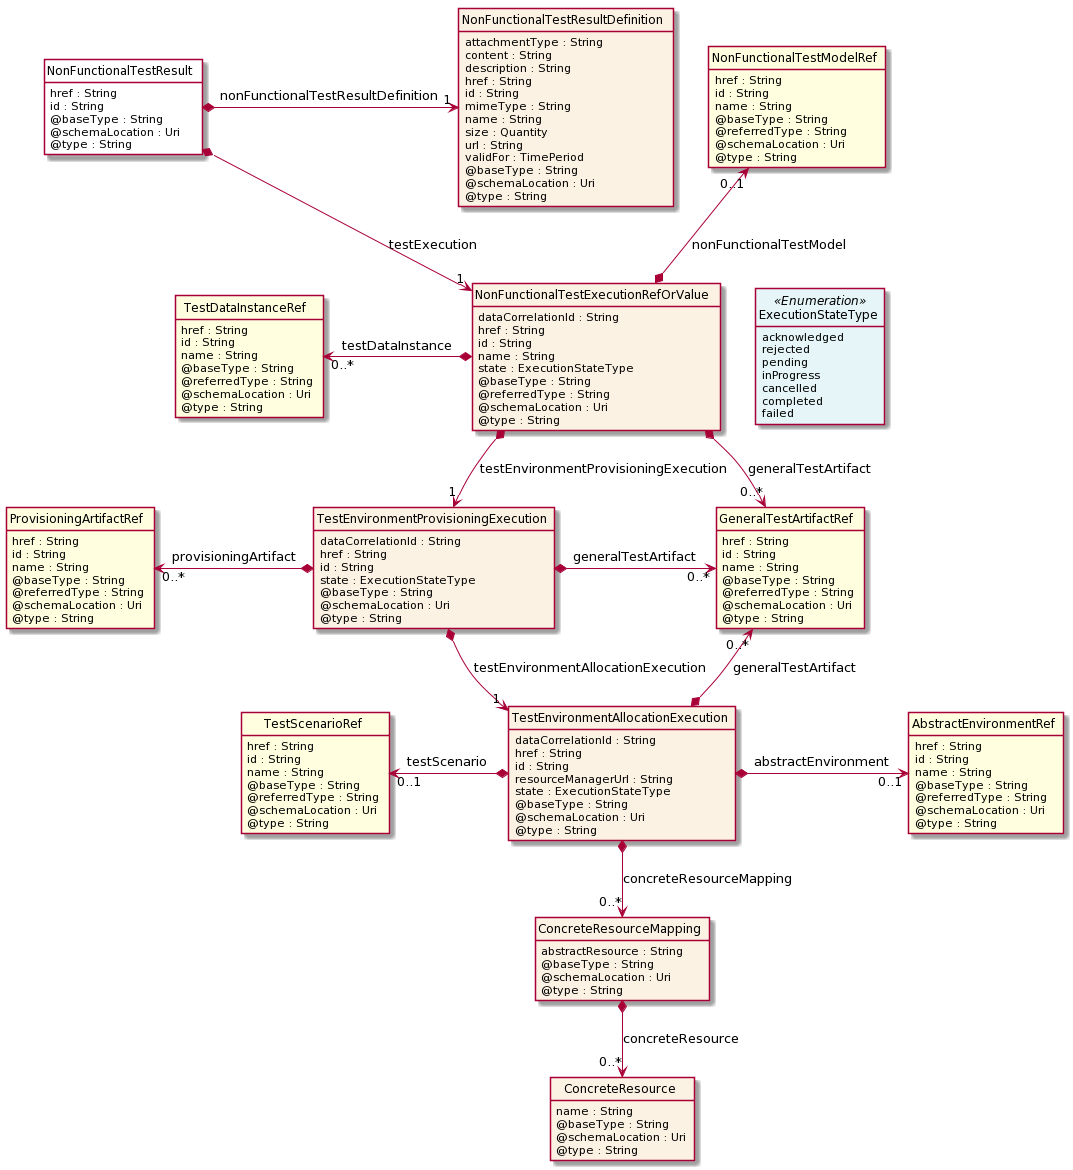

The diagram above was rendered by PlantUML. Its source (embedded in the PNG):
@startuml
hide circle
hide methods
hide stereotype
show <<Enumeration>> stereotype
skinparam class {
   BackgroundColor<<Enumeration>> #E6F5F7
   BackgroundColor<<Ref>> #FFFFE0
   BackgroundColor<<Pivot>> #FFFFFFF
   BackgroundColor #FCF2E3
}

class NonFunctionalTestResult  <<Pivot>> {
    href : String
    id : String
    @baseType : String
    @schemaLocation : Uri
    @type : String
}

class NonFunctionalTestResultDefinition  {
    attachmentType : String
    content : String
    description : String
    href : String
    id : String
    mimeType : String
    name : String
    size : Quantity
    url : String
    validFor : TimePeriod
    @baseType : String
    @schemaLocation : Uri
    @type : String
}

class NonFunctionalTestExecutionRefOrValue  {
    dataCorrelationId : String
    href : String
    id : String
    name : String
    state : ExecutionStateType
    @baseType : String
    @referredType : String
    @schemaLocation : Uri
    @type : String
}

class ExecutionStateType <<Enumeration>> {
    acknowledged
    rejected
    pending
    inProgress
    cancelled
    completed
    failed
}

class GeneralTestArtifactRef  <<Ref>> {
    href : String
    id : String
    name : String
    @baseType : String
    @referredType : String
    @schemaLocation : Uri
    @type : String
}

class NonFunctionalTestModelRef  <<Ref>> {
    href : String
    id : String
    name : String
    @baseType : String
    @referredType : String
    @schemaLocation : Uri
    @type : String
}

class TestEnvironmentProvisioningExecution  {
    dataCorrelationId : String
    href : String
    id : String
    state : ExecutionStateType
    @baseType : String
    @schemaLocation : Uri
    @type : String
}

class ProvisioningArtifactRef  <<Ref>> {
    href : String
    id : String
    name : String
    @baseType : String
    @referredType : String
    @schemaLocation : Uri
    @type : String
}

class TestEnvironmentAllocationExecution  {
    dataCorrelationId : String
    href : String
    id : String
    resourceManagerUrl : String
    state : ExecutionStateType
    @baseType : String
    @schemaLocation : Uri
    @type : String
}

class AbstractEnvironmentRef  <<Ref>> {
    href : String
    id : String
    name : String
    @baseType : String
    @referredType : String
    @schemaLocation : Uri
    @type : String
}

class TestScenarioRef  <<Ref>> {
    href : String
    id : String
    name : String
    @baseType : String
    @referredType : String
    @schemaLocation : Uri
    @type : String
}

class ConcreteResourceMapping  {
    abstractResource : String
    @baseType : String
    @schemaLocation : Uri
    @type : String
}

class ConcreteResource  {
    name : String
    @baseType : String
    @schemaLocation : Uri
    @type : String
}

class TestDataInstanceRef  <<Ref>> {
    href : String
    id : String
    name : String
    @baseType : String
    @referredType : String
    @schemaLocation : Uri
    @type : String
}

NonFunctionalTestResult *-->  "1" NonFunctionalTestExecutionRefOrValue : testExecution

NonFunctionalTestExecutionRefOrValue -right[hidden]-> ExecutionStateType

NonFunctionalTestExecutionRefOrValue *-->  "0..*" GeneralTestArtifactRef : generalTestArtifact

NonFunctionalTestExecutionRefOrValue *-->  "1" TestEnvironmentProvisioningExecution : testEnvironmentProvisioningExecution

TestEnvironmentProvisioningExecution *-->  "1" TestEnvironmentAllocationExecution : testEnvironmentAllocationExecution

GeneralTestArtifactRef "0..*" <--* TestEnvironmentAllocationExecution : generalTestArtifact

TestEnvironmentProvisioningExecution *-right-> "0..*" GeneralTestArtifactRef : generalTestArtifact

TestDataInstanceRef "0..*" <-left-* NonFunctionalTestExecutionRefOrValue : testDataInstance

NonFunctionalTestModelRef "0..1" <--* NonFunctionalTestExecutionRefOrValue : nonFunctionalTestModel

TestScenarioRef "0..1" <-left-* TestEnvironmentAllocationExecution : testScenario

TestEnvironmentAllocationExecution *-right-> "0..1" AbstractEnvironmentRef : abstractEnvironment

TestEnvironmentAllocationExecution *-->  "0..*" ConcreteResourceMapping : concreteResourceMapping

ProvisioningArtifactRef "0..*" <-left-* TestEnvironmentProvisioningExecution : provisioningArtifact

NonFunctionalTestResult *-right-> "1" NonFunctionalTestResultDefinition : nonFunctionalTestResultDefinition

ConcreteResourceMapping *-->  "0..*" ConcreteResource : concreteResource

@enduml